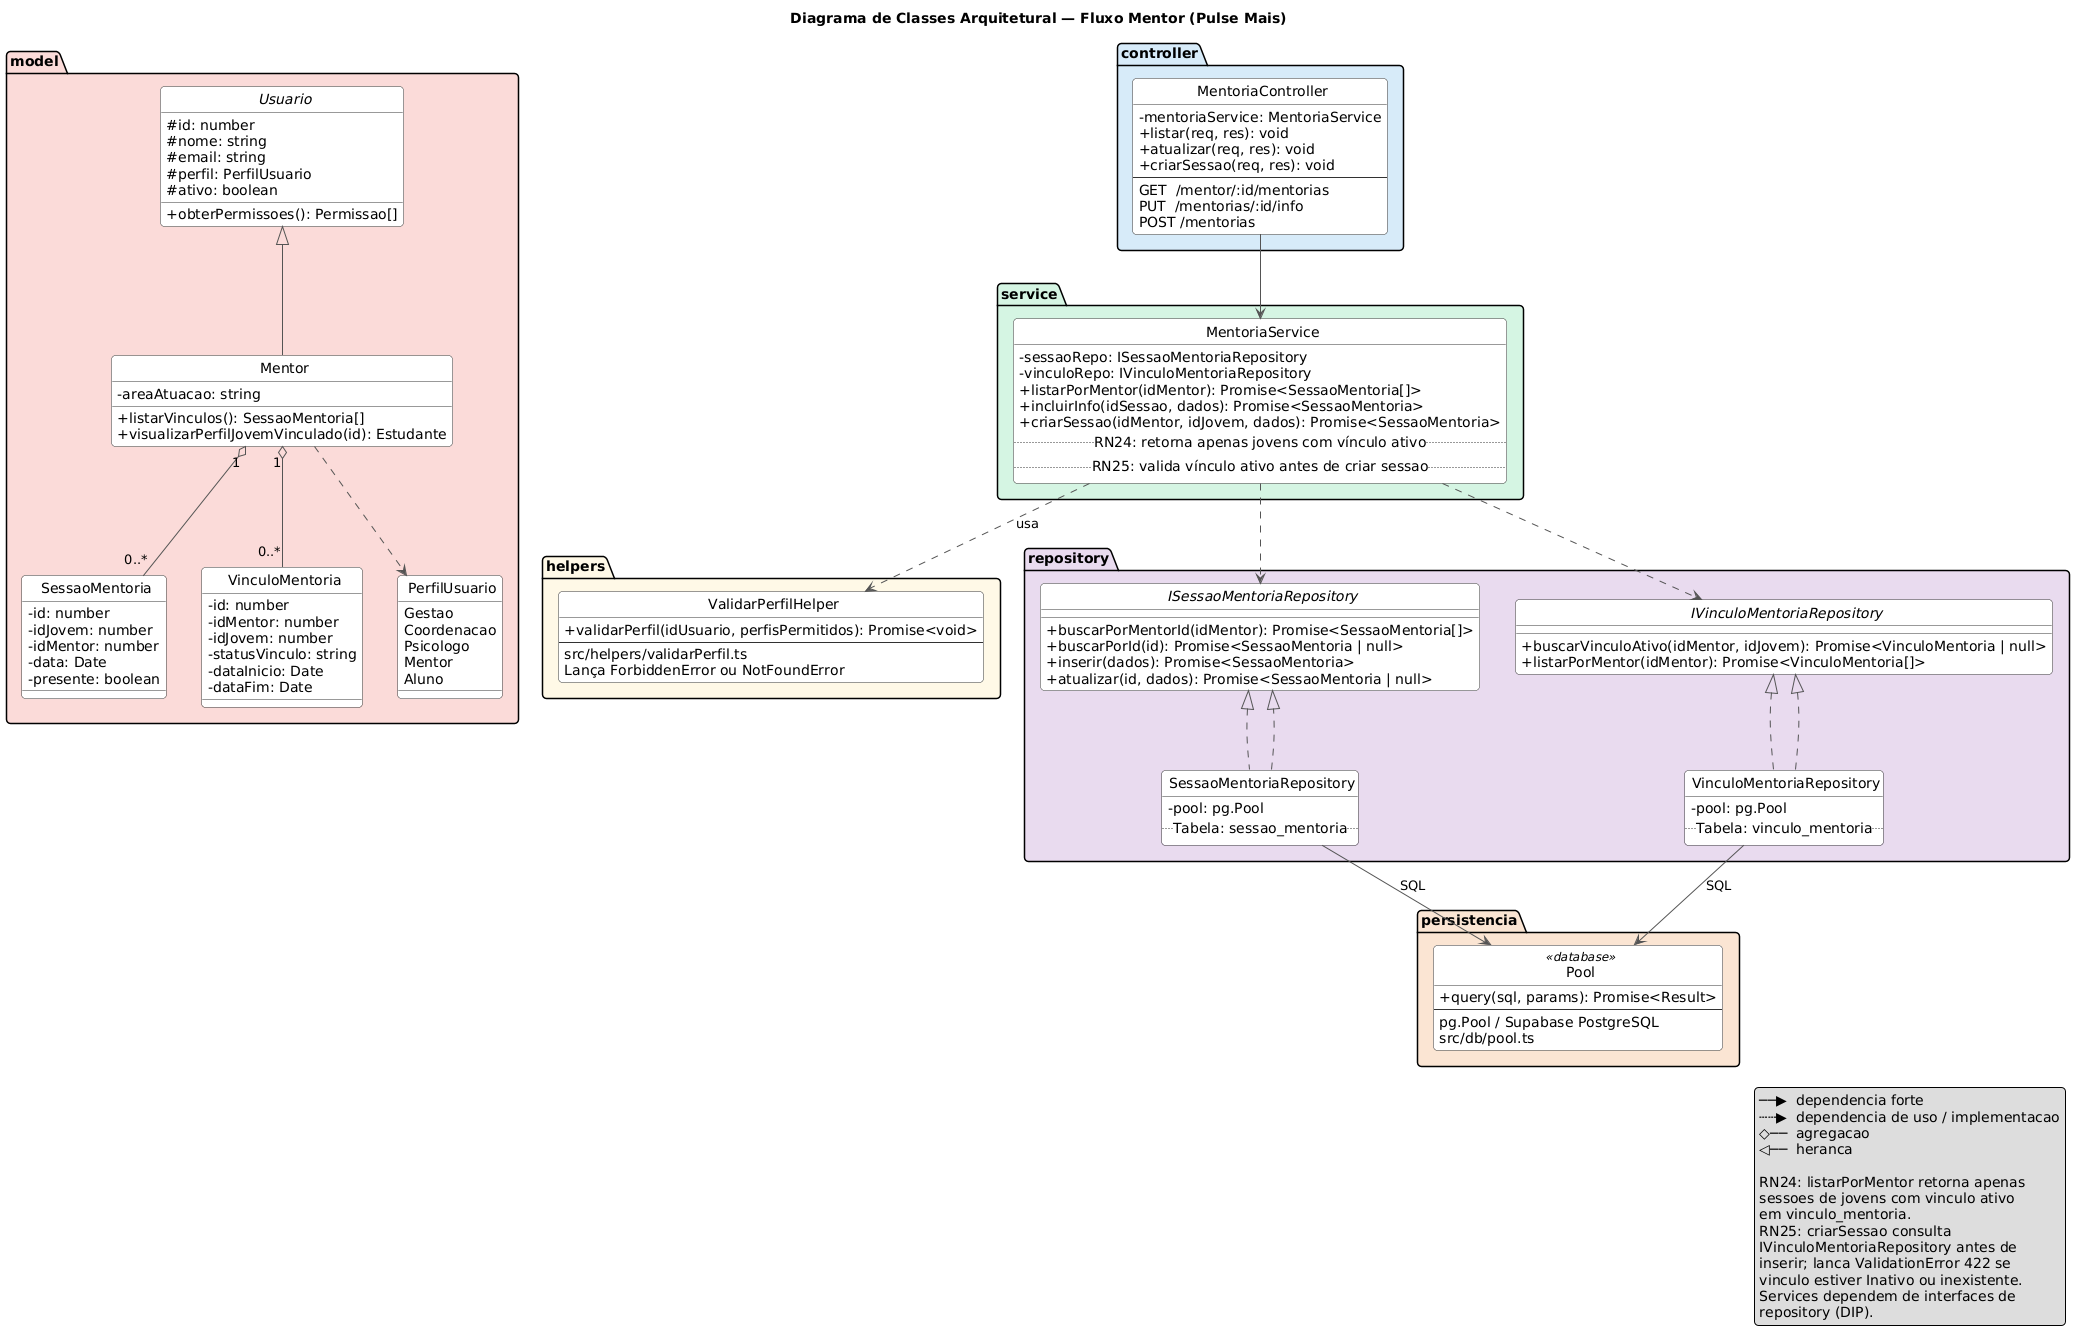

The diagram above was rendered by PlantUML. Its source (embedded in the PNG):
@startuml
title Diagrama de Classes Arquitetural — Fluxo Mentor (Pulse Mais)

skinparam shadowing false
skinparam roundCorner 8
skinparam classAttributeIconSize 0
skinparam circledCharacterFontSize 0
skinparam circledCharacterRadius 0
skinparam packageStyle rectangle
skinparam class {
  BackgroundColor #FFFFFF
  BorderColor #333333
  ArrowColor #555555
}

' ====================== MODEL ======================
package "model" <<Folder>> #FADBD8 {

  abstract class Usuario {
    # id: number
    # nome: string
    # email: string
    # perfil: PerfilUsuario
    # ativo: boolean
    + obterPermissoes(): Permissao[]
  }

  class Mentor {
    - areaAtuacao: string
    + listarVinculos(): SessaoMentoria[]
    + visualizarPerfilJovemVinculado(id): Estudante
  }

  class SessaoMentoria {
    - id: number
    - idJovem: number
    - idMentor: number
    - data: Date
    - presente: boolean
  }

  class VinculoMentoria {
    - id: number
    - idMentor: number
    - idJovem: number
    - statusVinculo: string
    - dataInicio: Date
    - dataFim: Date
  }

  enum PerfilUsuario {
    Gestao
    Coordenacao
    Psicologo
    Mentor
    Aluno
  }

  Usuario <|-- Mentor
  Mentor "1" o-- "0..*" SessaoMentoria
  Mentor "1" o-- "0..*" VinculoMentoria
  Mentor ..> PerfilUsuario
}

' ==================== HELPERS ======================
package "helpers" <<Folder>> #FEF9E7 {

  class ValidarPerfilHelper {
    + validarPerfil(idUsuario, perfisPermitidos): Promise<void>
    --
    src/helpers/validarPerfil.ts
    Lança ForbiddenError ou NotFoundError
  }
}

' ==================== CONTROLLER ===================
package "controller" <<Folder>> #D6EAF8 {

  class MentoriaController {
    - mentoriaService: MentoriaService
    + listar(req, res): void
    + atualizar(req, res): void
    + criarSessao(req, res): void
    --
    GET  /mentor/:id/mentorias
    PUT  /mentorias/:id/info
    POST /mentorias
  }
}

' ===================== SERVICE =====================
package "service" <<Folder>> #D5F5E3 {

  class MentoriaService {
    - sessaoRepo: ISessaoMentoriaRepository
    - vinculoRepo: IVinculoMentoriaRepository
    + listarPorMentor(idMentor): Promise<SessaoMentoria[]>
    + incluirInfo(idSessao, dados): Promise<SessaoMentoria>
    + criarSessao(idMentor, idJovem, dados): Promise<SessaoMentoria>
    .. RN24: retorna apenas jovens com vínculo ativo ..
    .. RN25: valida vínculo ativo antes de criar sessao ..
  }
}

' ==================== REPOSITORY ====================
package "repository" <<Folder>> #E8DAEF {

  interface ISessaoMentoriaRepository {
    + buscarPorMentorId(idMentor): Promise<SessaoMentoria[]>
    + buscarPorId(id): Promise<SessaoMentoria | null>
    + inserir(dados): Promise<SessaoMentoria>
    + atualizar(id, dados): Promise<SessaoMentoria | null>
  }

  interface IVinculoMentoriaRepository {
    + buscarVinculoAtivo(idMentor, idJovem): Promise<VinculoMentoria | null>
    + listarPorMentor(idMentor): Promise<VinculoMentoria[]>
  }

  class SessaoMentoriaRepository implements ISessaoMentoriaRepository {
    - pool: pg.Pool
    .. Tabela: sessao_mentoria ..
  }

  class VinculoMentoriaRepository implements IVinculoMentoriaRepository {
    - pool: pg.Pool
    .. Tabela: vinculo_mentoria ..
  }
}

' =================== PERSISTÊNCIA ==================
package "persistencia" <<Folder>> #FAE5D3 {

  class Pool <<database>> {
    + query(sql, params): Promise<Result>
    --
    pg.Pool / Supabase PostgreSQL
    src/db/pool.ts
  }
}

' ================= RELACIONAMENTOS =================

MentoriaController --> MentoriaService

MentoriaService ..> ValidarPerfilHelper : usa

MentoriaService ..> ISessaoMentoriaRepository
MentoriaService ..> IVinculoMentoriaRepository

SessaoMentoriaRepository  ..|> ISessaoMentoriaRepository
VinculoMentoriaRepository ..|> IVinculoMentoriaRepository

SessaoMentoriaRepository  --> Pool : SQL
VinculoMentoriaRepository --> Pool : SQL

legend right
  ──▶  dependencia forte
  ┄┄▶  dependencia de uso / implementacao
  ◇──  agregacao
  ◁──  heranca

  RN24: listarPorMentor retorna apenas
  sessoes de jovens com vinculo ativo
  em vinculo_mentoria.
  RN25: criarSessao consulta
  IVinculoMentoriaRepository antes de
  inserir; lanca ValidationError 422 se
  vinculo estiver Inativo ou inexistente.
  Services dependem de interfaces de
  repository (DIP).
endlegend
@enduml